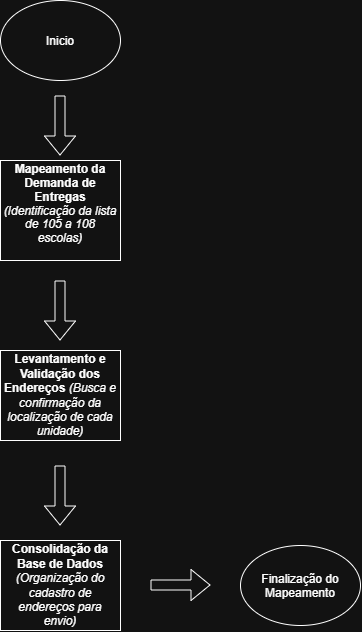

The diagram above was exported from draw.io. Its source (the exported page's mxGraphModel, read from the mxfile embedded in the PNG):
<mxGraphModel dx="1414" dy="743" grid="1" gridSize="10" guides="1" tooltips="1" connect="1" arrows="1" fold="1" page="1" pageScale="1" pageWidth="827" pageHeight="1169" math="0" shadow="0">
  <root>
    <mxCell id="0" />
    <mxCell id="1" parent="0" />
    <mxCell id="AJFWRvg8ua_G0g7xjf5Z-13" parent="1" style="ellipse;whiteSpace=wrap;html=1;shapeInside=1;" value="Inicio&lt;div&gt;&lt;br&gt;&lt;/div&gt;" vertex="1">
      <mxGeometry height="80" width="120" x="80" y="60" as="geometry" />
    </mxCell>
    <mxCell id="AJFWRvg8ua_G0g7xjf5Z-14" parent="1" style="rounded=0;whiteSpace=wrap;html=1;" value="&lt;p style=&quot;font-family: &amp;quot;Google Sans Text&amp;quot;, sans-serif !important; line-height: 1.15 !important; margin-top: 0px !important;&quot;&gt;&lt;b&gt;Mapeamento da Demanda de Entregas&lt;/b&gt; &lt;i&gt;(Identificação da lista de 105 a 108 escolas)&lt;/i&gt;&lt;/p&gt;" vertex="1">
      <mxGeometry height="100" width="120" x="80" y="220" as="geometry" />
    </mxCell>
    <mxCell id="AJFWRvg8ua_G0g7xjf5Z-15" parent="1" style="rounded=0;whiteSpace=wrap;html=1;" value="&lt;b&gt;Levantamento e Validação dos Endereços&lt;/b&gt; &lt;i&gt;(Busca e confirmação da localização de cada unidade)&lt;/i&gt;" vertex="1">
      <mxGeometry height="90" width="120" x="80" y="410" as="geometry" />
    </mxCell>
    <mxCell id="AJFWRvg8ua_G0g7xjf5Z-16" parent="1" style="rounded=0;whiteSpace=wrap;html=1;" value="&lt;b&gt;Consolidação da Base de Dados&lt;/b&gt; &lt;i&gt;(Organização do cadastro de endereços para envio)&lt;/i&gt;" vertex="1">
      <mxGeometry height="90" width="120" x="80" y="600" as="geometry" />
    </mxCell>
    <mxCell id="AJFWRvg8ua_G0g7xjf5Z-18" parent="1" style="ellipse;whiteSpace=wrap;html=1;shapeInside=1;" value="Finalização do Mapeamento" vertex="1">
      <mxGeometry height="80" width="120" x="320" y="605" as="geometry" />
    </mxCell>
    <mxCell id="AJFWRvg8ua_G0g7xjf5Z-19" edge="1" parent="1" style="shape=flexArrow;endArrow=classic;html=1;rounded=0;" value="">
      <mxGeometry height="50" relative="1" width="50" as="geometry">
        <mxPoint x="139.5" y="155" as="sourcePoint" />
        <mxPoint x="139.5" y="215" as="targetPoint" />
      </mxGeometry>
    </mxCell>
    <mxCell id="AJFWRvg8ua_G0g7xjf5Z-20" edge="1" parent="1" style="shape=flexArrow;endArrow=classic;html=1;rounded=0;" value="">
      <mxGeometry height="50" relative="1" width="50" as="geometry">
        <mxPoint x="139.5" y="340" as="sourcePoint" />
        <mxPoint x="139.5" y="400" as="targetPoint" />
      </mxGeometry>
    </mxCell>
    <mxCell id="AJFWRvg8ua_G0g7xjf5Z-21" edge="1" parent="1" style="shape=flexArrow;endArrow=classic;html=1;rounded=0;" value="">
      <mxGeometry height="50" relative="1" width="50" as="geometry">
        <mxPoint x="139.5" y="525" as="sourcePoint" />
        <mxPoint x="139.5" y="585" as="targetPoint" />
      </mxGeometry>
    </mxCell>
    <mxCell id="AJFWRvg8ua_G0g7xjf5Z-23" edge="1" parent="1" style="shape=flexArrow;endArrow=classic;html=1;rounded=0;" value="">
      <mxGeometry height="50" relative="1" width="50" as="geometry">
        <mxPoint x="230" y="644.5" as="sourcePoint" />
        <mxPoint x="290" y="644.5" as="targetPoint" />
      </mxGeometry>
    </mxCell>
  </root>
</mxGraphModel>